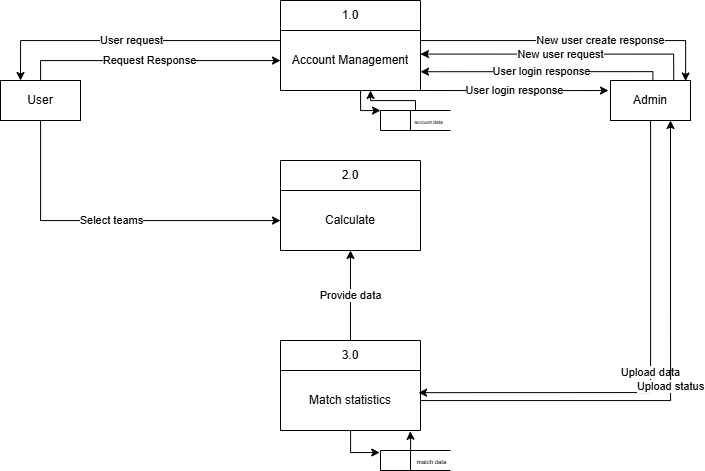

The diagram above was exported from draw.io. Its source (the exported page's mxGraphModel, read from the mxfile embedded in the PNG):
<mxGraphModel dx="1603" dy="891" grid="1" gridSize="10" guides="1" tooltips="1" connect="1" arrows="1" fold="1" page="1" pageScale="1" pageWidth="827" pageHeight="1169" math="0" shadow="0">
  <root>
    <mxCell id="0" />
    <mxCell id="1" parent="0" />
    <mxCell id="Hvn9031vHZKdVBrYAPhH-21" style="edgeStyle=orthogonalEdgeStyle;rounded=0;orthogonalLoop=1;jettySize=auto;html=1;" edge="1" parent="1" source="Hvn9031vHZKdVBrYAPhH-1" target="Hvn9031vHZKdVBrYAPhH-22">
      <mxGeometry relative="1" as="geometry">
        <mxPoint x="430" y="150" as="targetPoint" />
        <Array as="points">
          <mxPoint x="410" y="150" />
        </Array>
      </mxGeometry>
    </mxCell>
    <mxCell id="Hvn9031vHZKdVBrYAPhH-1" value="1.0" style="swimlane;fontStyle=0;childLayout=stackLayout;horizontal=1;startSize=30;horizontalStack=0;resizeParent=1;resizeParentMax=0;resizeLast=0;collapsible=1;marginBottom=0;whiteSpace=wrap;html=1;" vertex="1" parent="1">
      <mxGeometry x="330" y="40" width="140" height="90" as="geometry" />
    </mxCell>
    <mxCell id="Hvn9031vHZKdVBrYAPhH-3" value="Account Management" style="text;strokeColor=none;fillColor=none;align=center;verticalAlign=middle;spacingLeft=4;spacingRight=4;overflow=hidden;points=[[0,0.5],[1,0.5]];portConstraint=eastwest;rotatable=0;whiteSpace=wrap;html=1;" vertex="1" parent="Hvn9031vHZKdVBrYAPhH-1">
      <mxGeometry y="30" width="140" height="60" as="geometry" />
    </mxCell>
    <mxCell id="Hvn9031vHZKdVBrYAPhH-5" value="2.0" style="swimlane;fontStyle=0;childLayout=stackLayout;horizontal=1;startSize=30;horizontalStack=0;resizeParent=1;resizeParentMax=0;resizeLast=0;collapsible=1;marginBottom=0;whiteSpace=wrap;html=1;" vertex="1" parent="1">
      <mxGeometry x="330" y="200" width="140" height="90" as="geometry" />
    </mxCell>
    <mxCell id="Hvn9031vHZKdVBrYAPhH-6" value="Calculate" style="text;strokeColor=none;fillColor=none;align=center;verticalAlign=middle;spacingLeft=4;spacingRight=4;overflow=hidden;points=[[0,0.5],[1,0.5]];portConstraint=eastwest;rotatable=0;whiteSpace=wrap;html=1;" vertex="1" parent="Hvn9031vHZKdVBrYAPhH-5">
      <mxGeometry y="30" width="140" height="60" as="geometry" />
    </mxCell>
    <mxCell id="Hvn9031vHZKdVBrYAPhH-7" value="3.0" style="swimlane;fontStyle=0;childLayout=stackLayout;horizontal=1;startSize=30;horizontalStack=0;resizeParent=1;resizeParentMax=0;resizeLast=0;collapsible=1;marginBottom=0;whiteSpace=wrap;html=1;" vertex="1" parent="1">
      <mxGeometry x="330" y="380" width="140" height="90" as="geometry" />
    </mxCell>
    <mxCell id="Hvn9031vHZKdVBrYAPhH-8" value="Match statistics" style="text;strokeColor=none;fillColor=none;align=center;verticalAlign=middle;spacingLeft=4;spacingRight=4;overflow=hidden;points=[[0,0.5],[1,0.5]];portConstraint=eastwest;rotatable=0;whiteSpace=wrap;html=1;" vertex="1" parent="Hvn9031vHZKdVBrYAPhH-7">
      <mxGeometry y="30" width="140" height="60" as="geometry" />
    </mxCell>
    <mxCell id="Hvn9031vHZKdVBrYAPhH-11" value="Request Response" style="edgeStyle=orthogonalEdgeStyle;rounded=0;orthogonalLoop=1;jettySize=auto;html=1;" edge="1" parent="1" source="Hvn9031vHZKdVBrYAPhH-9" target="Hvn9031vHZKdVBrYAPhH-3">
      <mxGeometry relative="1" as="geometry">
        <Array as="points">
          <mxPoint x="90" y="100" />
        </Array>
      </mxGeometry>
    </mxCell>
    <mxCell id="Hvn9031vHZKdVBrYAPhH-25" value="Select teams" style="edgeStyle=orthogonalEdgeStyle;rounded=0;orthogonalLoop=1;jettySize=auto;html=1;" edge="1" parent="1" source="Hvn9031vHZKdVBrYAPhH-9" target="Hvn9031vHZKdVBrYAPhH-6">
      <mxGeometry relative="1" as="geometry" />
    </mxCell>
    <mxCell id="Hvn9031vHZKdVBrYAPhH-9" value="User" style="rounded=0;whiteSpace=wrap;html=1;" vertex="1" parent="1">
      <mxGeometry x="50" y="120" width="80" height="40" as="geometry" />
    </mxCell>
    <mxCell id="Hvn9031vHZKdVBrYAPhH-10" value="Admin" style="rounded=0;whiteSpace=wrap;html=1;" vertex="1" parent="1">
      <mxGeometry x="660" y="120" width="80" height="40" as="geometry" />
    </mxCell>
    <mxCell id="Hvn9031vHZKdVBrYAPhH-12" value="User request" style="edgeStyle=orthogonalEdgeStyle;rounded=0;orthogonalLoop=1;jettySize=auto;html=1;entryX=0.25;entryY=0;entryDx=0;entryDy=0;" edge="1" parent="1" source="Hvn9031vHZKdVBrYAPhH-3" target="Hvn9031vHZKdVBrYAPhH-9">
      <mxGeometry relative="1" as="geometry">
        <Array as="points">
          <mxPoint x="70" y="80" />
        </Array>
      </mxGeometry>
    </mxCell>
    <mxCell id="Hvn9031vHZKdVBrYAPhH-14" value="New user request" style="edgeStyle=orthogonalEdgeStyle;rounded=0;orthogonalLoop=1;jettySize=auto;html=1;entryX=0.977;entryY=0.393;entryDx=0;entryDy=0;entryPerimeter=0;" edge="1" parent="1">
      <mxGeometry relative="1" as="geometry">
        <mxPoint x="723.232987012987" y="120" as="sourcePoint" />
        <mxPoint x="470" y="93.58000000000001" as="targetPoint" />
        <Array as="points">
          <mxPoint x="723.22" y="94" />
        </Array>
      </mxGeometry>
    </mxCell>
    <mxCell id="Hvn9031vHZKdVBrYAPhH-15" value="User login response" style="edgeStyle=orthogonalEdgeStyle;rounded=0;orthogonalLoop=1;jettySize=auto;html=1;entryX=0.983;entryY=0.687;entryDx=0;entryDy=0;entryPerimeter=0;" edge="1" parent="1">
      <mxGeometry relative="1" as="geometry">
        <mxPoint x="702.392987012987" y="120" as="sourcePoint" />
        <mxPoint x="470" y="111.21999999999997" as="targetPoint" />
        <Array as="points">
          <mxPoint x="702.38" y="111" />
        </Array>
      </mxGeometry>
    </mxCell>
    <mxCell id="Hvn9031vHZKdVBrYAPhH-17" value="&lt;span style=&quot;color: rgb(0, 0, 0); font-family: Helvetica; font-size: 11px; font-style: normal; font-variant-ligatures: normal; font-variant-caps: normal; font-weight: 400; letter-spacing: normal; orphans: 2; text-align: center; text-indent: 0px; text-transform: none; widows: 2; word-spacing: 0px; -webkit-text-stroke-width: 0px; white-space: nowrap; background-color: rgb(255, 255, 255); text-decoration-thickness: initial; text-decoration-style: initial; text-decoration-color: initial; float: none; display: inline !important;&quot;&gt;New user create response&lt;/span&gt;" style="edgeStyle=orthogonalEdgeStyle;rounded=0;orthogonalLoop=1;jettySize=auto;html=1;entryX=0.939;entryY=0.012;entryDx=0;entryDy=0;entryPerimeter=0;" edge="1" parent="1" source="Hvn9031vHZKdVBrYAPhH-3" target="Hvn9031vHZKdVBrYAPhH-10">
      <mxGeometry x="0.1781" relative="1" as="geometry">
        <Array as="points">
          <mxPoint x="735" y="80" />
        </Array>
        <mxPoint as="offset" />
      </mxGeometry>
    </mxCell>
    <mxCell id="Hvn9031vHZKdVBrYAPhH-20" value="User login response" style="edgeStyle=orthogonalEdgeStyle;rounded=0;orthogonalLoop=1;jettySize=auto;html=1;" edge="1" parent="1" source="Hvn9031vHZKdVBrYAPhH-1">
      <mxGeometry relative="1" as="geometry">
        <mxPoint x="658" y="130" as="targetPoint" />
        <Array as="points">
          <mxPoint x="610" y="130" />
          <mxPoint x="610" y="130" />
        </Array>
      </mxGeometry>
    </mxCell>
    <mxCell id="Hvn9031vHZKdVBrYAPhH-24" style="edgeStyle=orthogonalEdgeStyle;rounded=0;orthogonalLoop=1;jettySize=auto;html=1;entryX=0.643;entryY=1;entryDx=0;entryDy=0;entryPerimeter=0;" edge="1" parent="1" source="Hvn9031vHZKdVBrYAPhH-22" target="Hvn9031vHZKdVBrYAPhH-3">
      <mxGeometry relative="1" as="geometry">
        <mxPoint x="380" y="140" as="targetPoint" />
        <Array as="points">
          <mxPoint x="465" y="140" />
          <mxPoint x="420" y="140" />
        </Array>
      </mxGeometry>
    </mxCell>
    <mxCell id="Hvn9031vHZKdVBrYAPhH-22" value="&lt;font style=&quot;font-size: 5px;&quot;&gt;&amp;nbsp; &amp;nbsp; &amp;nbsp; &amp;nbsp; &amp;nbsp; &amp;nbsp; &amp;nbsp; &amp;nbsp; &amp;nbsp; &amp;nbsp; &amp;nbsp;account data&lt;/font&gt;" style="html=1;dashed=0;whiteSpace=wrap;shape=mxgraph.dfd.dataStoreID;align=left;spacingLeft=3;points=[[0,0],[0.5,0],[1,0],[0,0.5],[1,0.5],[0,1],[0.5,1],[1,1]];" vertex="1" parent="1">
      <mxGeometry x="430" y="150" width="70" height="20" as="geometry" />
    </mxCell>
    <mxCell id="Hvn9031vHZKdVBrYAPhH-26" value="Provide data" style="edgeStyle=orthogonalEdgeStyle;rounded=0;orthogonalLoop=1;jettySize=auto;html=1;entryX=0.5;entryY=1;entryDx=0;entryDy=0;entryPerimeter=0;" edge="1" parent="1" source="Hvn9031vHZKdVBrYAPhH-7" target="Hvn9031vHZKdVBrYAPhH-6">
      <mxGeometry relative="1" as="geometry" />
    </mxCell>
    <mxCell id="Hvn9031vHZKdVBrYAPhH-27" value="Upload data" style="edgeStyle=orthogonalEdgeStyle;rounded=0;orthogonalLoop=1;jettySize=auto;html=1;entryX=0.986;entryY=0.369;entryDx=0;entryDy=0;entryPerimeter=0;" edge="1" parent="1" source="Hvn9031vHZKdVBrYAPhH-10" target="Hvn9031vHZKdVBrYAPhH-8">
      <mxGeometry relative="1" as="geometry" />
    </mxCell>
    <mxCell id="Hvn9031vHZKdVBrYAPhH-28" value="Upload status" style="edgeStyle=orthogonalEdgeStyle;rounded=0;orthogonalLoop=1;jettySize=auto;html=1;entryX=0.75;entryY=1;entryDx=0;entryDy=0;" edge="1" parent="1" source="Hvn9031vHZKdVBrYAPhH-8" target="Hvn9031vHZKdVBrYAPhH-10">
      <mxGeometry relative="1" as="geometry" />
    </mxCell>
    <mxCell id="Hvn9031vHZKdVBrYAPhH-29" value="&lt;font style=&quot;font-size: 6px;&quot;&gt;&amp;nbsp; &amp;nbsp; &amp;nbsp; &amp;nbsp; &amp;nbsp; &amp;nbsp; &amp;nbsp; &amp;nbsp; &amp;nbsp; &amp;nbsp;match data&lt;/font&gt;" style="html=1;dashed=0;whiteSpace=wrap;shape=mxgraph.dfd.dataStoreID;align=left;spacingLeft=3;points=[[0,0],[0.5,0],[1,0],[0,0.5],[1,0.5],[0,1],[0.5,1],[1,1]];" vertex="1" parent="1">
      <mxGeometry x="430" y="490" width="70" height="20" as="geometry" />
    </mxCell>
    <mxCell id="Hvn9031vHZKdVBrYAPhH-31" style="edgeStyle=orthogonalEdgeStyle;rounded=0;orthogonalLoop=1;jettySize=auto;html=1;entryX=0.927;entryY=1.014;entryDx=0;entryDy=0;entryPerimeter=0;" edge="1" parent="1" target="Hvn9031vHZKdVBrYAPhH-8">
      <mxGeometry relative="1" as="geometry">
        <mxPoint x="460.01298701298697" y="500" as="sourcePoint" />
        <mxPoint x="449.98" y="480" as="targetPoint" />
        <Array as="points">
          <mxPoint x="460" y="480" />
        </Array>
      </mxGeometry>
    </mxCell>
    <mxCell id="Hvn9031vHZKdVBrYAPhH-32" style="edgeStyle=orthogonalEdgeStyle;rounded=0;orthogonalLoop=1;jettySize=auto;html=1;entryX=-0.011;entryY=0.101;entryDx=0;entryDy=0;entryPerimeter=0;" edge="1" parent="1" source="Hvn9031vHZKdVBrYAPhH-7" target="Hvn9031vHZKdVBrYAPhH-29">
      <mxGeometry relative="1" as="geometry" />
    </mxCell>
  </root>
</mxGraphModel>